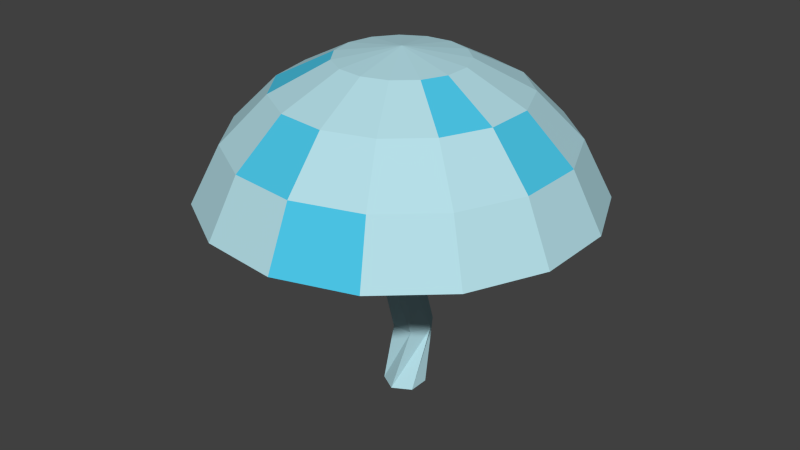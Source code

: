 # Source: mushrom1.blend  (saved by Blender 2.76.0; exported with 4.5.12 LTS)
import bpy
from mathutils import Matrix  # noqa: F401  (used for matrix-valued properties, if any)

bpy.ops.wm.read_factory_settings(use_empty=True)
scene = bpy.context.scene
scene.name = 'Scene'

# ---- collections
col_collection_1 = bpy.data.collections.new('Collection 1'); scene.collection.children.link(col_collection_1)

# ---- materials (node trees are filled in below, after node groups)
mat_mushrom = bpy.data.materials.new('mushrom')
mat_mushrom.alpha_threshold = 0.0
mat_mushrom.use_transparent_shadow = False
mat_mushrom.diffuse_color = (0.4618, 0.7322, 0.8, 1.0)
mat_mushrom.roughness = 0.5
mat_dots = bpy.data.materials.new('dots')
mat_dots.alpha_threshold = 0.0
mat_dots.use_transparent_shadow = False
mat_dots.diffuse_color = (0.07297, 0.5678, 0.8, 1.0)
mat_dots.roughness = 0.5
mat_material_002 = bpy.data.materials.new('Material.002')
mat_material_002.alpha_threshold = 0.0
mat_material_002.use_transparent_shadow = False
mat_material_002.diffuse_color = (0.42, 0.296, 0.296, 1.0)
mat_material_002.roughness = 0.5
mat_material_002.specular_intensity = 0.0

# ---- material node trees

# ---- world
world_world = bpy.data.worlds.new('World'); scene.world = world_world
world_world.color = (0.05088, 0.05088, 0.05088)
world_world.use_sun_shadow = False
world_world.sun_shadow_jitter_overblur = 0.0
world_world.cycles.sampling_method = 'MANUAL'
world_world.cycles.sample_map_resolution = 256

# ---- meshes
me_sphere = bpy.data.meshes.new('Sphere')
me_sphere.from_pydata([(-0.04948, 0.00198, 0.2601), (-0.09456, 0.00198, 0.2371), (-0.1303, 0.00198, 0.2013), (-0.1533, 0.00198, 0.1562), (0.000487, 0.00198, 0.205), (-0.04516, 0.0223, 0.2601), (-0.08634, 0.04064, 0.2371), (-0.119, 0.05519, 0.2013), (-0.14, 0.06453, 0.1562), (-0.03295, 0.03911, 0.2601), (-0.06311, 0.07261, 0.2371), (-0.08704, 0.09919, 0.2013), (-0.1024, 0.1163, 0.1562), (-0.01495, 0.0495, 0.2601), (-0.02888, 0.09237, 0.2371), (-0.03994, 0.1264, 0.2013), (-0.04703, 0.1482, 0.1562), (0.00571, 0.05167, 0.2601), (0.01042, 0.0965, 0.2371), (0.01416, 0.1321, 0.2013), (0.01656, 0.1549, 0.1562), (0.02547, 0.04525, 0.2601), (0.04801, 0.08429, 0.2371), (0.06589, 0.1153, 0.2013), (0.07738, 0.1352, 0.1562), (0.04091, 0.03135, 0.2601), (0.07738, 0.05784, 0.2371), (0.1063, 0.07887, 0.2013), (0.1249, 0.09237, 0.1562), (0.04936, 0.01237, 0.2601), (0.09345, 0.02174, 0.2371), (0.1284, 0.02918, 0.2013), (0.1509, 0.03395, 0.1562), (0.04936, -0.008409, 0.2601), (0.09345, -0.01778, 0.2371), (0.1284, -0.02522, 0.2013), (0.1509, -0.02999, 0.1562), (0.04091, -0.02739, 0.2601), (0.07738, -0.05388, 0.2371), (0.1063, -0.07491, 0.2013), (0.1249, -0.08841, 0.1562), (0.02547, -0.04129, 0.2601), (0.04801, -0.08033, 0.2371), (0.06589, -0.1113, 0.2013), (0.07738, -0.1312, 0.1562), (0.00571, -0.04771, 0.2601), (0.01042, -0.09254, 0.2371), (0.01416, -0.1281, 0.2013), (0.01656, -0.151, 0.1562), (-0.01495, -0.04554, 0.2601), (-0.02888, -0.08841, 0.2371), (-0.03994, -0.1224, 0.2013), (-0.04703, -0.1443, 0.1562), (0.000487, 0.00198, 0.268), (-0.03295, -0.03515, 0.2601), (-0.06311, -0.06865, 0.2371), (-0.08704, -0.09523, 0.2013), (-0.1024, -0.1123, 0.1562), (-0.04516, -0.01834, 0.2601), (-0.08634, -0.03668, 0.2371), (-0.119, -0.05123, 0.2013), (-0.14, -0.06057, 0.1562), (0.0007749, 0.0184, 0.1516), (0.0007749, 0.0184, 0.2116), (0.01531, 0.01001, 0.1516), (0.01531, 0.01001, 0.2116), (0.01531, -0.006767, 0.1516), (0.01531, -0.006767, 0.2116), (0.0007749, -0.01516, 0.1516), (0.0007749, -0.01516, 0.2116), (-0.01376, -0.006767, 0.1516), (-0.01376, -0.006767, 0.2116), (-0.01376, 0.01001, 0.1516), (-0.01376, 0.01001, 0.2116), (0.000604, 0.007349, 0.1243), (0.01495, -0.0008311, 0.1213), (0.01512, -0.01761, 0.1209), (0.0009459, -0.0262, 0.1236), (-0.0134, -0.01802, 0.1266), (-0.01357, -0.001247, 0.1269), (-0.008116, 0.03059, 0.03616), (0.008654, 0.03117, 0.03616), (0.01755, 0.01694, 0.03616), (0.009666, 0.002125, 0.03616), (-0.007105, 0.001541, 0.03616), (-0.016, 0.01577, 0.03616), (0.0007749, 0.02236, -0.01311), (0.01531, 0.01397, -0.01311), (0.01531, -0.002809, -0.01311), (0.0007749, -0.0112, -0.01311), (-0.01376, -0.002809, -0.01311), (-0.01376, 0.01397, -0.01311)], [], [(2, 1, 6, 7), (3, 2, 7, 8), (1, 0, 5, 6), (7, 6, 10, 11), (8, 7, 11, 12), (6, 5, 9, 10), (11, 10, 14, 15), (12, 11, 15, 16), (10, 9, 13, 14), (14, 13, 17, 18), (15, 14, 18, 19), (16, 15, 19, 20), (18, 17, 21, 22), (19, 18, 22, 23), (20, 19, 23, 24), (24, 23, 27, 28), (22, 21, 25, 26), (23, 22, 26, 27), (28, 27, 31, 32), (26, 25, 29, 30), (27, 26, 30, 31), (31, 30, 34, 35), (32, 31, 35, 36), (30, 29, 33, 34), (34, 33, 37, 38), (35, 34, 38, 39), (36, 35, 39, 40), (38, 37, 41, 42), (39, 38, 42, 43), (40, 39, 43, 44), (42, 41, 45, 46), (43, 42, 46, 47), (44, 43, 47, 48), (48, 47, 51, 52), (46, 45, 49, 50), (47, 46, 50, 51), (51, 50, 55, 56), (52, 51, 56, 57), (50, 49, 54, 55), (56, 55, 59, 60), (57, 56, 60, 61), (55, 54, 58, 59), (0, 53, 5), (5, 53, 9), (9, 53, 13), (13, 53, 17), (17, 53, 21), (21, 53, 25), (25, 53, 29), (29, 53, 33), (33, 53, 37), (37, 53, 41), (41, 53, 45), (45, 53, 49), (49, 53, 54), (54, 53, 58), (59, 58, 0, 1), (60, 59, 1, 2), (61, 60, 2, 3), (58, 53, 0), (4, 3, 8), (4, 8, 12), (4, 12, 16), (4, 16, 20), (4, 20, 24), (4, 24, 28), (4, 28, 32), (4, 32, 36), (4, 36, 40), (4, 40, 44), (4, 44, 48), (4, 48, 52), (4, 52, 57), (4, 57, 61), (4, 61, 3), (62, 63, 65, 64), (64, 65, 67, 66), (66, 67, 69, 68), (68, 69, 71, 70), (65, 63, 73, 71, 69, 67), (72, 73, 63, 62), (70, 71, 73, 72), (68, 70, 78, 77), (77, 78, 84, 83), (64, 66, 76, 75), (70, 72, 79, 78), (62, 64, 75, 74), (66, 68, 77, 76), (72, 62, 74, 79), (82, 83, 89, 88), (75, 76, 82, 81), (78, 79, 85, 84), (76, 77, 83, 82), (74, 75, 81, 80), (79, 74, 80, 85), (86, 87, 88, 89, 90, 91), (80, 81, 87, 86), (85, 80, 86, 91), (83, 84, 90, 89), (81, 82, 88, 87), (84, 85, 91, 90)])
me_sphere.polygons.foreach_set('material_index', [0, 1, 0, 0, 0, 1, 0, 0, 0, 0, 1, 0, 0, 0, 1, 0, 0, 0, 0, 0, 0, 1, 0, 0, 1, 0, 0, 0, 0, 0, 0, 0, 1, 0, 0, 1, 0, 0, 0, 0, 0, 1, 0, 0, 0, 0, 0, 0, 0, 0, 0, 0, 0, 0, 0, 0, 0, 1, 0, 0, 0, 0, 0, 0, 0, 0, 0, 0, 0, 0, 0, 0, 0, 0, 0, 0, 0, 0, 0, 0, 0, 0, 0, 0, 0, 0, 0, 0, 0, 0, 0, 0, 0, 0, 0, 0, 0, 0, 0, 0, 0])
me_sphere.materials.append(mat_mushrom)
me_sphere.materials.append(mat_dots)
me_sphere.materials.append(mat_material_002)
me_sphere.use_remesh_preserve_volume = False
me_sphere.use_remesh_preserve_attributes = False
me_sphere.use_mirror_vertex_groups = False
me_sphere.update()

# ---- objects
ob_sphere = bpy.data.objects.new('Sphere', me_sphere)

# ---- transforms, parenting, visibility, modifiers, constraints
ob_sphere.location = (0.0, 0.0, 0.0)
ob_sphere.lineart.crease_threshold = 0.0

# ---- collection membership
col_collection_1.objects.link(ob_sphere)

# ---- scene / render settings (as saved in the file)
scene.frame_start = 1; scene.frame_end = 250; scene.frame_set(1)
scene.render.engine = 'BLENDER_EEVEE_NEXT'
scene.render.resolution_percentage = 50
scene.render.dither_intensity = 0.0
scene.cycles.use_denoising = False
scene.cycles.samples = 10
scene.cycles.sampling_pattern = 'TABULATED_SOBOL'
scene.cycles.light_sampling_threshold = 0.0
scene.cycles.use_adaptive_sampling = False
scene.cycles.use_light_tree = False
scene.cycles.blur_glossy = 0.0
scene.cycles.pixel_filter_type = 'GAUSSIAN'
scene.cycles.sample_clamp_indirect = 0.0
scene.view_settings.view_transform = 'Standard'
bpy.context.view_layer.update()

# ---- added for rendering (the .blend has no active camera and no usable light): camera, sun
cam_auto = bpy.data.cameras.new('AutoCamera')
cam_auto.lens = 50.0
cam_auto.sensor_width = 36.0
cam_auto.clip_end = 1000.0
ob_auto_camera = bpy.data.objects.new('AutoCamera', cam_auto)
scene.collection.objects.link(ob_auto_camera)
ob_auto_camera.location = (0.475193, -0.569683, 0.508538)
ob_auto_camera.rotation_euler = (1.09748, -7.21219e-08, 0.694738)
scene.camera = ob_auto_camera
light_auto_sun = bpy.data.lights.new('AutoSun', 'SUN')
light_auto_sun.energy = 3.0
light_auto_sun.angle = 0.0523599
ob_auto_sun = bpy.data.objects.new('AutoSun', light_auto_sun)
scene.collection.objects.link(ob_auto_sun)
ob_auto_sun.rotation_euler = (0.872665, 0.174533, 0.523599)
bpy.context.view_layer.update()
